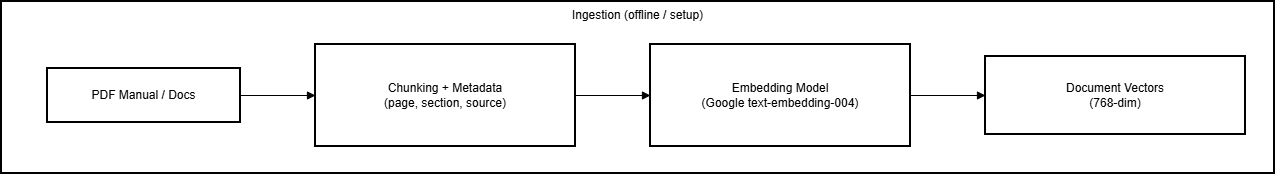

The diagram above was exported from draw.io. Its source (the exported page's mxGraphModel, read from the mxfile embedded in the PNG):
<mxGraphModel dx="1603" dy="883" grid="1" gridSize="10" guides="1" tooltips="1" connect="1" arrows="1" fold="1" page="1" pageScale="1" pageWidth="850" pageHeight="1100" math="0" shadow="0">
  <root>
    <mxCell id="0" />
    <mxCell id="1" parent="0" />
    <mxCell id="zx9jiON5Q-tQbqDE3EZe-145" parent="1" style="whiteSpace=wrap;strokeWidth=2;verticalAlign=top;" value="Ingestion (offline / setup)" vertex="1">
      <mxGeometry height="172" width="1273" x="20" y="20" as="geometry" />
    </mxCell>
    <mxCell id="zx9jiON5Q-tQbqDE3EZe-146" parent="zx9jiON5Q-tQbqDE3EZe-145" style="whiteSpace=wrap;strokeWidth=2;" value="PDF Manual / Docs" vertex="1">
      <mxGeometry height="54" width="193" x="46" y="67" as="geometry" />
    </mxCell>
    <mxCell id="zx9jiON5Q-tQbqDE3EZe-147" parent="zx9jiON5Q-tQbqDE3EZe-145" style="whiteSpace=wrap;strokeWidth=2;" value="Chunking + Metadata&#10;(page, section, source)" vertex="1">
      <mxGeometry height="102" width="260" x="314" y="43" as="geometry" />
    </mxCell>
    <mxCell id="zx9jiON5Q-tQbqDE3EZe-148" parent="zx9jiON5Q-tQbqDE3EZe-145" style="whiteSpace=wrap;strokeWidth=2;" value="Embedding Model&#10;(Google text-embedding-004)" vertex="1">
      <mxGeometry height="102" width="260" x="649" y="43" as="geometry" />
    </mxCell>
    <mxCell id="zx9jiON5Q-tQbqDE3EZe-149" parent="zx9jiON5Q-tQbqDE3EZe-145" style="whiteSpace=wrap;strokeWidth=2;" value="Document Vectors&#10;(768-dim)" vertex="1">
      <mxGeometry height="78" width="260" x="984" y="55" as="geometry" />
    </mxCell>
    <mxCell id="zx9jiON5Q-tQbqDE3EZe-150" edge="1" parent="zx9jiON5Q-tQbqDE3EZe-145" source="zx9jiON5Q-tQbqDE3EZe-146" style="curved=1;startArrow=none;endArrow=block;exitX=1;exitY=0.5;entryX=0;entryY=0.5;rounded=0;" target="zx9jiON5Q-tQbqDE3EZe-147" value="">
      <mxGeometry relative="1" as="geometry">
        <Array as="points" />
      </mxGeometry>
    </mxCell>
    <mxCell id="zx9jiON5Q-tQbqDE3EZe-151" edge="1" parent="zx9jiON5Q-tQbqDE3EZe-145" source="zx9jiON5Q-tQbqDE3EZe-147" style="curved=1;startArrow=none;endArrow=block;exitX=1;exitY=0.5;entryX=0;entryY=0.5;rounded=0;" target="zx9jiON5Q-tQbqDE3EZe-148" value="">
      <mxGeometry relative="1" as="geometry">
        <Array as="points" />
      </mxGeometry>
    </mxCell>
    <mxCell id="zx9jiON5Q-tQbqDE3EZe-152" edge="1" parent="zx9jiON5Q-tQbqDE3EZe-145" source="zx9jiON5Q-tQbqDE3EZe-148" style="curved=1;startArrow=none;endArrow=block;exitX=1;exitY=0.5;entryX=0;entryY=0.5;rounded=0;" target="zx9jiON5Q-tQbqDE3EZe-149" value="">
      <mxGeometry relative="1" as="geometry">
        <Array as="points" />
      </mxGeometry>
    </mxCell>
  </root>
</mxGraphModel>